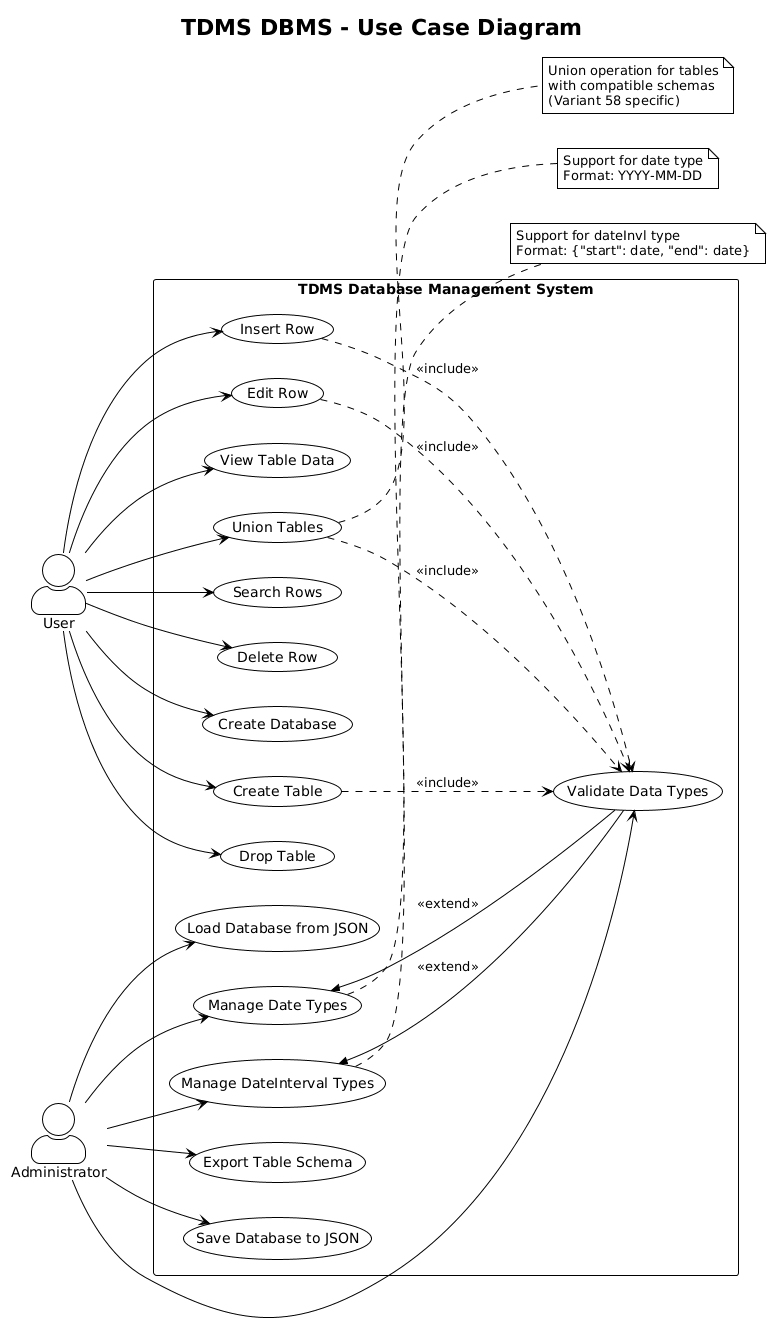

The diagram above was rendered by PlantUML. Its source (embedded in the PNG):
@startuml
!theme plain
title TDMS DBMS - Use Case Diagram

left to right direction
skinparam packageStyle rectangle
skinparam actorStyle awesome

actor "User" as user
actor "Administrator" as admin

rectangle "TDMS Database Management System" {
  usecase "Create Database" as UC1
  usecase "Create Table" as UC2
  usecase "Drop Table" as UC3
  usecase "Insert Row" as UC4
  usecase "Edit Row" as UC5
  usecase "View Table Data" as UC6
  usecase "Validate Data Types" as UC7
  usecase "Union Tables" as UC8
  usecase "Save Database to JSON" as UC9
  usecase "Load Database from JSON" as UC10
  usecase "Manage Date Types" as UC11
  usecase "Manage DateInterval Types" as UC12
  usecase "Export Table Schema" as UC13
  usecase "Search Rows" as UC14
  usecase "Delete Row" as UC15
}

' User relationships
user --> UC1
user --> UC2
user --> UC3
user --> UC4
user --> UC5
user --> UC6
user --> UC8
user --> UC14
user --> UC15

' Admin relationships
admin --> UC7
admin --> UC9
admin --> UC10
admin --> UC11
admin --> UC12
admin --> UC13

' Include relationships
UC4 ..> UC7 : <<include>>
UC5 ..> UC7 : <<include>>
UC8 ..> UC7 : <<include>>
UC2 ..> UC7 : <<include>>

' Extend relationships
UC11 <<-- UC7 : <<extend>>
UC12 <<-- UC7 : <<extend>>

note right of UC8
  Union operation for tables
  with compatible schemas
  (Variant 58 specific)
end note

note right of UC11
  Support for date type
  Format: YYYY-MM-DD
end note

note right of UC12
  Support for dateInvl type
  Format: {"start": date, "end": date}
end note
@enduml